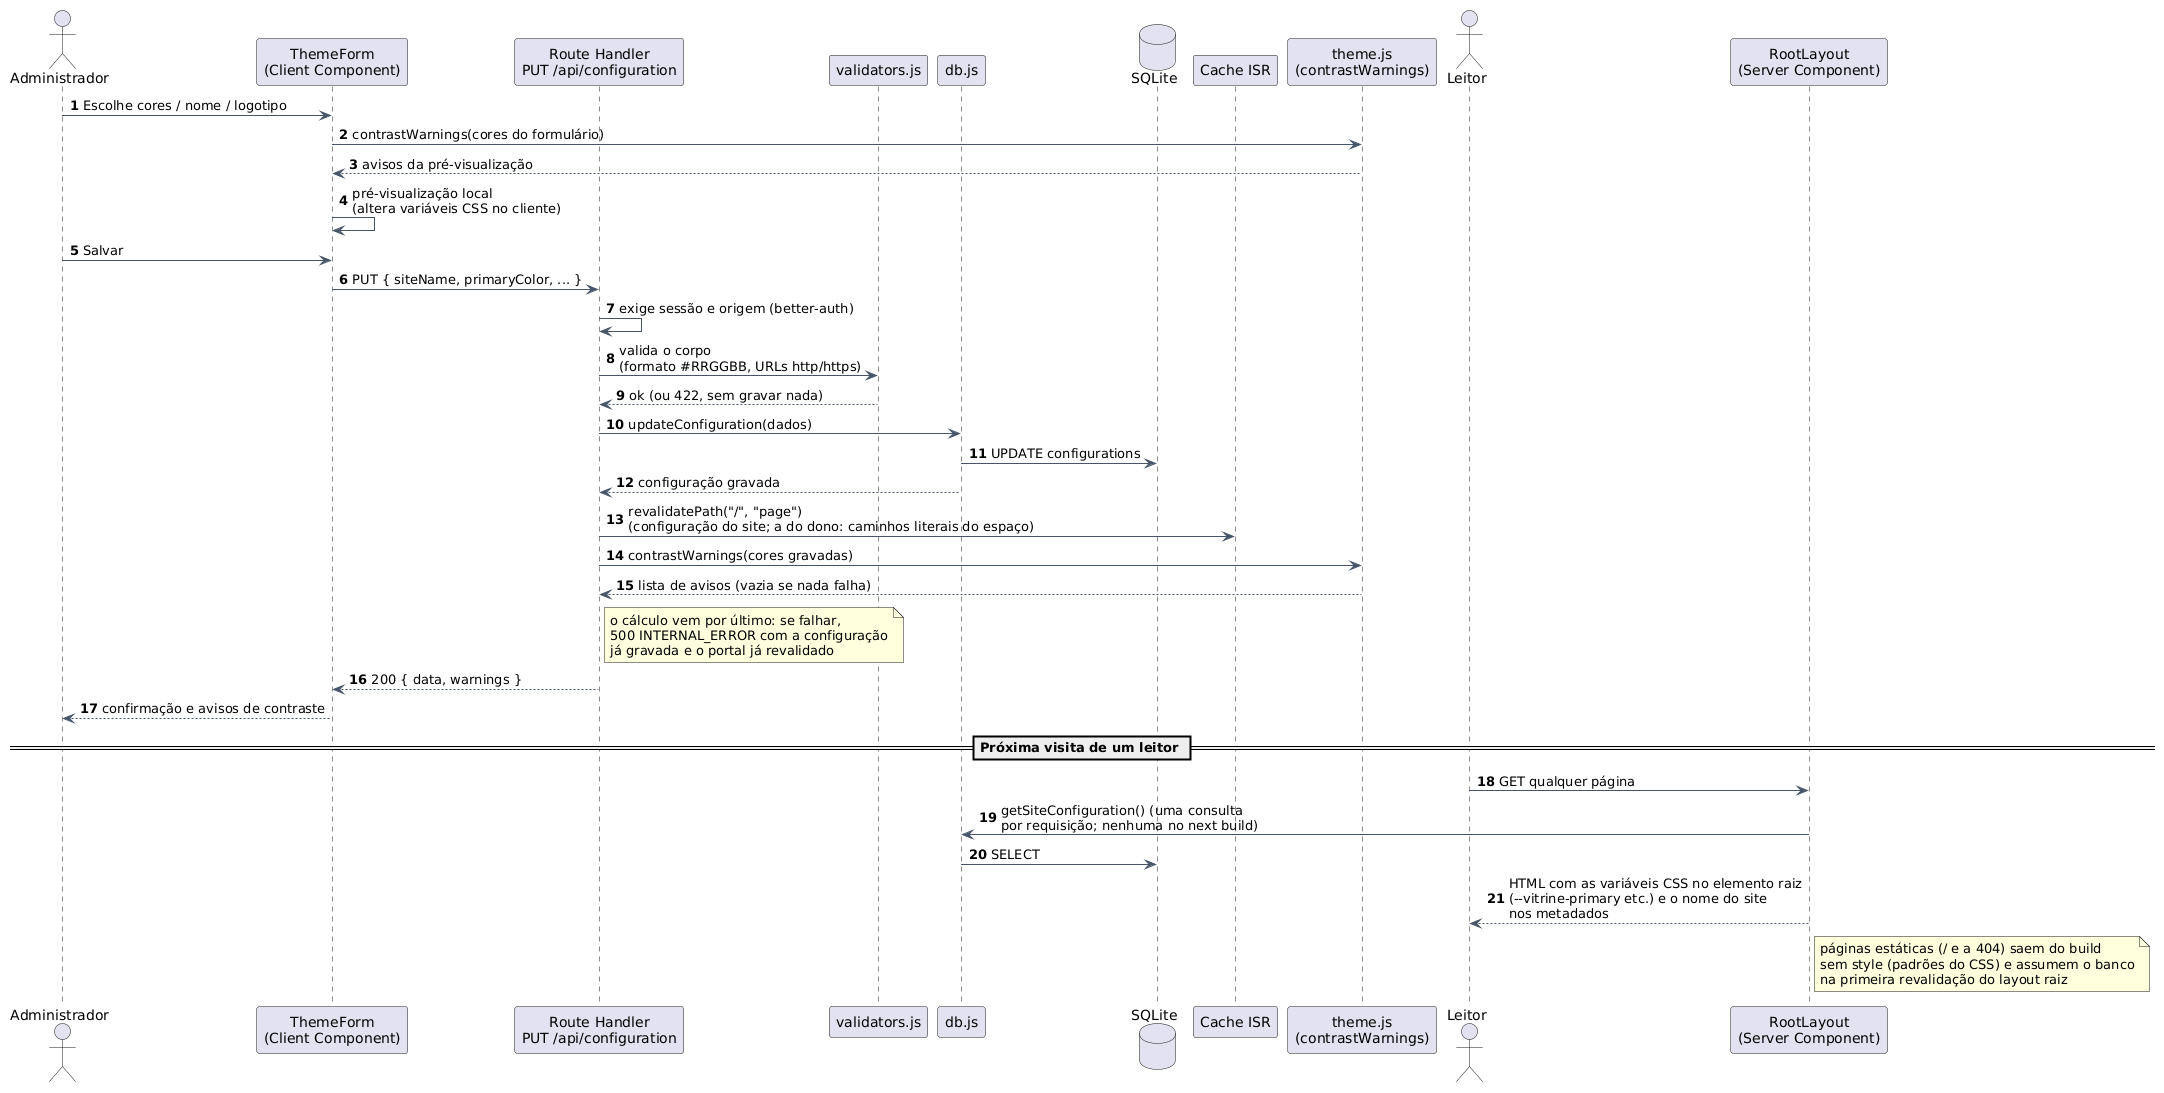

The diagram above was rendered by PlantUML. Its source (embedded in the PNG):
@startuml
' ===========================================================================
' Vitrine - Sequência: personalização visual (identidade e paleta de cores)
' Figura: fig:seq-personalizacao-tema (doc/tex/capitulos/cap5_arquitetura.tex)
' Mecanismo: cores persistidas em "configurations" viram variáveis CSS no <html>;
' utilitários Tailwind leem var(--...), logo não há novo build.
' ===========================================================================
skinparam shadowing false
skinparam defaultFontName Arial
skinparam ArrowColor #475569
skinparam sequenceMessageAlign left
autonumber

actor "Administrador" as Admin
participant "ThemeForm\n(Client Component)" as Form
participant "Route Handler\nPUT /api/configuration" as Api
participant "validators.js" as Val
participant "db.js" as DB
database "SQLite" as Sql
participant "Cache ISR" as Cache
participant "theme.js\n(contrastWarnings)" as Theme
actor "Leitor" as Leitor
participant "RootLayout\n(Server Component)" as Layout

Admin -> Form : Escolhe cores / nome / logotipo
Form -> Theme : contrastWarnings(cores do formulário)
Theme --> Form : avisos da pré-visualização
Form -> Form : pré-visualização local\n(altera variáveis CSS no cliente)
Admin -> Form : Salvar
Form -> Api : PUT { siteName, primaryColor, ... }
Api -> Api : exige sessão e origem (better-auth)
Api -> Val : valida o corpo\n(formato #RRGGBB, URLs http/https)
Val --> Api : ok (ou 422, sem gravar nada)
Api -> DB : updateConfiguration(dados)
DB -> Sql : UPDATE configurations
DB --> Api : configuração gravada
Api -> Cache : revalidatePath("/", "page")\n(configuração do site; a do dono: caminhos literais do espaço)
Api -> Theme : contrastWarnings(cores gravadas)
Theme --> Api : lista de avisos (vazia se nada falha)
note right of Api : o cálculo vem por último: se falhar,\n500 INTERNAL_ERROR com a configuração\njá gravada e o portal já revalidado
Api --> Form : 200 { data, warnings }
Form --> Admin : confirmação e avisos de contraste

== Próxima visita de um leitor ==

Leitor -> Layout : GET qualquer página
Layout -> DB : getSiteConfiguration() (uma consulta\npor requisição; nenhuma no next build)
DB -> Sql : SELECT
Layout --> Leitor : HTML com as variáveis CSS no elemento raiz\n(--vitrine-primary etc.) e o nome do site\nnos metadados
note right of Layout : páginas estáticas (/ e a 404) saem do build\nsem style (padrões do CSS) e assumem o banco\nna primeira revalidação do layout raiz
@enduml